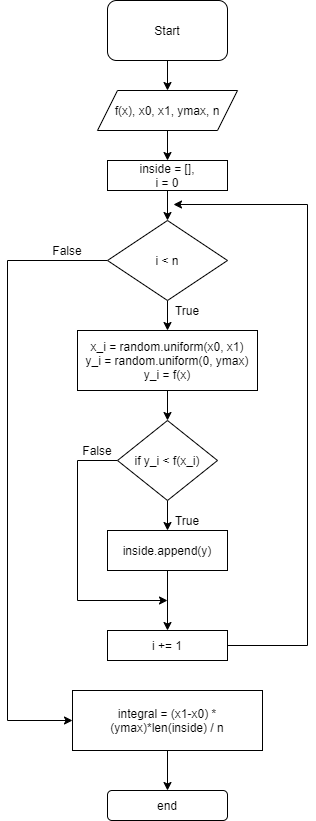

The diagram above was exported from draw.io. Its source (the exported page's mxGraphModel, read from the mxfile embedded in the PNG):
<mxGraphModel dx="1278" dy="540" grid="1" gridSize="10" guides="1" tooltips="1" connect="1" arrows="1" fold="1" page="1" pageScale="1" pageWidth="850" pageHeight="1100" math="0" shadow="0">
  <root>
    <mxCell id="0" />
    <mxCell id="1" parent="0" />
    <mxCell id="ysbwfMkbxBnLaecOOrPv-4" style="edgeStyle=orthogonalEdgeStyle;rounded=0;orthogonalLoop=1;jettySize=auto;html=1;entryX=0.5;entryY=0;entryDx=0;entryDy=0;" parent="1" source="ysbwfMkbxBnLaecOOrPv-1" target="ysbwfMkbxBnLaecOOrPv-3" edge="1">
      <mxGeometry relative="1" as="geometry" />
    </mxCell>
    <mxCell id="ysbwfMkbxBnLaecOOrPv-1" value="Start" style="rounded=1;whiteSpace=wrap;html=1;" parent="1" vertex="1">
      <mxGeometry x="340" y="50" width="120" height="60" as="geometry" />
    </mxCell>
    <mxCell id="jyoLa-YEvz4N3K0K2LWy-2" style="edgeStyle=orthogonalEdgeStyle;rounded=0;orthogonalLoop=1;jettySize=auto;html=1;entryX=0.5;entryY=0;entryDx=0;entryDy=0;" edge="1" parent="1" source="ysbwfMkbxBnLaecOOrPv-2" target="ysbwfMkbxBnLaecOOrPv-6">
      <mxGeometry relative="1" as="geometry" />
    </mxCell>
    <mxCell id="ysbwfMkbxBnLaecOOrPv-2" value="inside = [],&lt;br&gt;i = 0" style="rounded=0;whiteSpace=wrap;html=1;" parent="1" vertex="1">
      <mxGeometry x="340" y="210" width="120" height="30" as="geometry" />
    </mxCell>
    <mxCell id="ysbwfMkbxBnLaecOOrPv-5" style="edgeStyle=orthogonalEdgeStyle;rounded=0;orthogonalLoop=1;jettySize=auto;html=1;entryX=0.5;entryY=0;entryDx=0;entryDy=0;" parent="1" source="ysbwfMkbxBnLaecOOrPv-3" target="ysbwfMkbxBnLaecOOrPv-2" edge="1">
      <mxGeometry relative="1" as="geometry" />
    </mxCell>
    <mxCell id="ysbwfMkbxBnLaecOOrPv-3" value="f(x), x0, x1, ymax, n" style="shape=parallelogram;perimeter=parallelogramPerimeter;whiteSpace=wrap;html=1;fixedSize=1;" parent="1" vertex="1">
      <mxGeometry x="330" y="140" width="140" height="40" as="geometry" />
    </mxCell>
    <mxCell id="jyoLa-YEvz4N3K0K2LWy-3" style="edgeStyle=orthogonalEdgeStyle;rounded=0;orthogonalLoop=1;jettySize=auto;html=1;" edge="1" parent="1" source="ysbwfMkbxBnLaecOOrPv-6" target="ysbwfMkbxBnLaecOOrPv-7">
      <mxGeometry relative="1" as="geometry" />
    </mxCell>
    <mxCell id="jyoLa-YEvz4N3K0K2LWy-13" style="edgeStyle=orthogonalEdgeStyle;rounded=0;orthogonalLoop=1;jettySize=auto;html=1;entryX=0;entryY=0.5;entryDx=0;entryDy=0;" edge="1" parent="1" source="ysbwfMkbxBnLaecOOrPv-6" target="jyoLa-YEvz4N3K0K2LWy-10">
      <mxGeometry relative="1" as="geometry">
        <Array as="points">
          <mxPoint x="240" y="310" />
          <mxPoint x="240" y="770" />
        </Array>
      </mxGeometry>
    </mxCell>
    <mxCell id="ysbwfMkbxBnLaecOOrPv-6" value="i &amp;lt; n" style="rhombus;whiteSpace=wrap;html=1;" parent="1" vertex="1">
      <mxGeometry x="340" y="270" width="120" height="80" as="geometry" />
    </mxCell>
    <mxCell id="jyoLa-YEvz4N3K0K2LWy-4" style="edgeStyle=orthogonalEdgeStyle;rounded=0;orthogonalLoop=1;jettySize=auto;html=1;" edge="1" parent="1" source="ysbwfMkbxBnLaecOOrPv-7" target="ysbwfMkbxBnLaecOOrPv-8">
      <mxGeometry relative="1" as="geometry" />
    </mxCell>
    <mxCell id="ysbwfMkbxBnLaecOOrPv-7" value="x_i = random.uniform(x0, x1)&lt;br&gt;y_i = random.uniform(0, ymax)&lt;br&gt;y_i = f(x)" style="rounded=0;whiteSpace=wrap;html=1;" parent="1" vertex="1">
      <mxGeometry x="310" y="380" width="180" height="60" as="geometry" />
    </mxCell>
    <mxCell id="jyoLa-YEvz4N3K0K2LWy-5" style="edgeStyle=orthogonalEdgeStyle;rounded=0;orthogonalLoop=1;jettySize=auto;html=1;entryX=0.5;entryY=0;entryDx=0;entryDy=0;" edge="1" parent="1" source="ysbwfMkbxBnLaecOOrPv-8" target="jyoLa-YEvz4N3K0K2LWy-1">
      <mxGeometry relative="1" as="geometry" />
    </mxCell>
    <mxCell id="jyoLa-YEvz4N3K0K2LWy-14" style="edgeStyle=orthogonalEdgeStyle;rounded=0;orthogonalLoop=1;jettySize=auto;html=1;exitX=0;exitY=0.5;exitDx=0;exitDy=0;" edge="1" parent="1" source="ysbwfMkbxBnLaecOOrPv-8">
      <mxGeometry relative="1" as="geometry">
        <mxPoint x="400" y="650" as="targetPoint" />
        <Array as="points">
          <mxPoint x="310" y="510" />
          <mxPoint x="310" y="650" />
        </Array>
      </mxGeometry>
    </mxCell>
    <mxCell id="ysbwfMkbxBnLaecOOrPv-8" value="if y_i &amp;lt; f(x_i)" style="rhombus;whiteSpace=wrap;html=1;" parent="1" vertex="1">
      <mxGeometry x="350" y="470" width="100" height="80" as="geometry" />
    </mxCell>
    <mxCell id="jyoLa-YEvz4N3K0K2LWy-7" style="edgeStyle=orthogonalEdgeStyle;rounded=0;orthogonalLoop=1;jettySize=auto;html=1;" edge="1" parent="1" source="jyoLa-YEvz4N3K0K2LWy-1" target="jyoLa-YEvz4N3K0K2LWy-6">
      <mxGeometry relative="1" as="geometry" />
    </mxCell>
    <mxCell id="jyoLa-YEvz4N3K0K2LWy-1" value="inside.append(y)" style="rounded=0;whiteSpace=wrap;html=1;" vertex="1" parent="1">
      <mxGeometry x="340" y="580" width="120" height="40" as="geometry" />
    </mxCell>
    <mxCell id="jyoLa-YEvz4N3K0K2LWy-11" style="edgeStyle=orthogonalEdgeStyle;rounded=0;orthogonalLoop=1;jettySize=auto;html=1;exitX=1;exitY=0.5;exitDx=0;exitDy=0;" edge="1" parent="1" source="jyoLa-YEvz4N3K0K2LWy-6">
      <mxGeometry relative="1" as="geometry">
        <mxPoint x="406" y="254" as="targetPoint" />
        <mxPoint x="446" y="649" as="sourcePoint" />
        <Array as="points">
          <mxPoint x="540" y="695" />
          <mxPoint x="540" y="254" />
        </Array>
      </mxGeometry>
    </mxCell>
    <mxCell id="jyoLa-YEvz4N3K0K2LWy-6" value="i += 1" style="rounded=0;whiteSpace=wrap;html=1;" vertex="1" parent="1">
      <mxGeometry x="340" y="680" width="120" height="30" as="geometry" />
    </mxCell>
    <mxCell id="jyoLa-YEvz4N3K0K2LWy-8" value="True" style="text;html=1;strokeColor=none;fillColor=none;align=center;verticalAlign=middle;whiteSpace=wrap;rounded=0;" vertex="1" parent="1">
      <mxGeometry x="400" y="560" width="40" height="20" as="geometry" />
    </mxCell>
    <mxCell id="jyoLa-YEvz4N3K0K2LWy-9" value="True" style="text;html=1;strokeColor=none;fillColor=none;align=center;verticalAlign=middle;whiteSpace=wrap;rounded=0;" vertex="1" parent="1">
      <mxGeometry x="400" y="350" width="40" height="20" as="geometry" />
    </mxCell>
    <mxCell id="jyoLa-YEvz4N3K0K2LWy-18" style="edgeStyle=orthogonalEdgeStyle;rounded=0;orthogonalLoop=1;jettySize=auto;html=1;entryX=0.5;entryY=0;entryDx=0;entryDy=0;" edge="1" parent="1" source="jyoLa-YEvz4N3K0K2LWy-10" target="jyoLa-YEvz4N3K0K2LWy-17">
      <mxGeometry relative="1" as="geometry" />
    </mxCell>
    <mxCell id="jyoLa-YEvz4N3K0K2LWy-10" value="integral = (x1-x0) * (ymax)*len(inside) / n" style="rounded=0;whiteSpace=wrap;html=1;" vertex="1" parent="1">
      <mxGeometry x="305" y="740" width="190" height="60" as="geometry" />
    </mxCell>
    <mxCell id="jyoLa-YEvz4N3K0K2LWy-15" value="False" style="text;html=1;strokeColor=none;fillColor=none;align=center;verticalAlign=middle;whiteSpace=wrap;rounded=0;" vertex="1" parent="1">
      <mxGeometry x="310" y="490" width="40" height="20" as="geometry" />
    </mxCell>
    <mxCell id="jyoLa-YEvz4N3K0K2LWy-16" value="False" style="text;html=1;strokeColor=none;fillColor=none;align=center;verticalAlign=middle;whiteSpace=wrap;rounded=0;" vertex="1" parent="1">
      <mxGeometry x="280" y="290" width="40" height="20" as="geometry" />
    </mxCell>
    <mxCell id="jyoLa-YEvz4N3K0K2LWy-17" value="end" style="rounded=1;whiteSpace=wrap;html=1;" vertex="1" parent="1">
      <mxGeometry x="340" y="840" width="120" height="30" as="geometry" />
    </mxCell>
  </root>
</mxGraphModel>